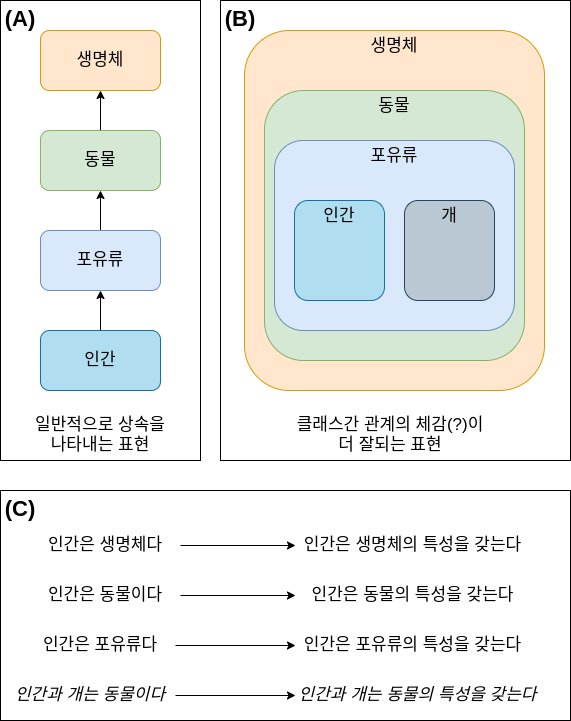

The diagram above was exported from draw.io. Its source (the exported page's mxGraphModel, read from the mxfile embedded in the PNG):
<mxGraphModel dx="1422" dy="776" grid="1" gridSize="10" guides="1" tooltips="1" connect="1" arrows="1" fold="1" page="1" pageScale="1" pageWidth="827" pageHeight="1169" math="0" shadow="0">
  <root>
    <mxCell id="0" />
    <mxCell id="1" parent="0" />
    <mxCell id="VFLzYYZVB158QF1eC9Qp-49" value="" style="rounded=0;whiteSpace=wrap;html=1;fontSize=17;align=center;fillColor=none;" vertex="1" parent="1">
      <mxGeometry x="150" y="140" width="200" height="460" as="geometry" />
    </mxCell>
    <mxCell id="VFLzYYZVB158QF1eC9Qp-50" value="" style="rounded=0;whiteSpace=wrap;html=1;fontSize=17;align=center;fillColor=none;" vertex="1" parent="1">
      <mxGeometry x="370" y="140" width="350" height="460" as="geometry" />
    </mxCell>
    <mxCell id="VFLzYYZVB158QF1eC9Qp-48" value="" style="rounded=0;whiteSpace=wrap;html=1;fontSize=17;align=center;fillColor=none;" vertex="1" parent="1">
      <mxGeometry x="150" y="630" width="570" height="230" as="geometry" />
    </mxCell>
    <mxCell id="VFLzYYZVB158QF1eC9Qp-9" value="생명체" style="rounded=1;whiteSpace=wrap;html=1;fontSize=17;horizontal=1;verticalAlign=top;fillColor=#ffe6cc;strokeColor=#d79b00;" vertex="1" parent="1">
      <mxGeometry x="394" y="170" width="300" height="360" as="geometry" />
    </mxCell>
    <mxCell id="VFLzYYZVB158QF1eC9Qp-13" value="동물" style="rounded=1;whiteSpace=wrap;html=1;fontSize=17;verticalAlign=top;fillColor=#d5e8d4;strokeColor=#82b366;" vertex="1" parent="1">
      <mxGeometry x="414" y="230" width="260" height="270" as="geometry" />
    </mxCell>
    <mxCell id="VFLzYYZVB158QF1eC9Qp-2" value="생명체" style="rounded=1;whiteSpace=wrap;html=1;fontSize=17;fillColor=#ffe6cc;strokeColor=#d79b00;" vertex="1" parent="1">
      <mxGeometry x="190" y="170" width="120" height="60" as="geometry" />
    </mxCell>
    <mxCell id="VFLzYYZVB158QF1eC9Qp-7" value="" style="edgeStyle=orthogonalEdgeStyle;rounded=0;orthogonalLoop=1;jettySize=auto;html=1;fontSize=17;" edge="1" parent="1" source="VFLzYYZVB158QF1eC9Qp-3" target="VFLzYYZVB158QF1eC9Qp-4">
      <mxGeometry relative="1" as="geometry" />
    </mxCell>
    <mxCell id="VFLzYYZVB158QF1eC9Qp-3" value="포유류" style="rounded=1;whiteSpace=wrap;html=1;fontSize=17;fillColor=#dae8fc;strokeColor=#6c8ebf;" vertex="1" parent="1">
      <mxGeometry x="190" y="370" width="120" height="60" as="geometry" />
    </mxCell>
    <mxCell id="VFLzYYZVB158QF1eC9Qp-6" value="" style="edgeStyle=orthogonalEdgeStyle;rounded=0;orthogonalLoop=1;jettySize=auto;html=1;fontSize=17;" edge="1" parent="1" source="VFLzYYZVB158QF1eC9Qp-4" target="VFLzYYZVB158QF1eC9Qp-2">
      <mxGeometry relative="1" as="geometry" />
    </mxCell>
    <mxCell id="VFLzYYZVB158QF1eC9Qp-4" value="동물" style="rounded=1;whiteSpace=wrap;html=1;fontSize=17;fillColor=#d5e8d4;strokeColor=#82b366;" vertex="1" parent="1">
      <mxGeometry x="190" y="270" width="120" height="60" as="geometry" />
    </mxCell>
    <mxCell id="VFLzYYZVB158QF1eC9Qp-8" value="" style="edgeStyle=orthogonalEdgeStyle;rounded=0;orthogonalLoop=1;jettySize=auto;html=1;fontSize=17;" edge="1" parent="1" source="VFLzYYZVB158QF1eC9Qp-5" target="VFLzYYZVB158QF1eC9Qp-3">
      <mxGeometry relative="1" as="geometry" />
    </mxCell>
    <mxCell id="VFLzYYZVB158QF1eC9Qp-5" value="인간" style="rounded=1;whiteSpace=wrap;html=1;fontSize=17;fillColor=#b1ddf0;strokeColor=#10739e;" vertex="1" parent="1">
      <mxGeometry x="190" y="470" width="120" height="60" as="geometry" />
    </mxCell>
    <mxCell id="VFLzYYZVB158QF1eC9Qp-11" value="포유류" style="rounded=1;whiteSpace=wrap;html=1;fontSize=17;verticalAlign=top;fillColor=#dae8fc;strokeColor=#6c8ebf;" vertex="1" parent="1">
      <mxGeometry x="424" y="280" width="240" height="190" as="geometry" />
    </mxCell>
    <mxCell id="VFLzYYZVB158QF1eC9Qp-15" value="인간" style="rounded=1;whiteSpace=wrap;html=1;fontSize=17;verticalAlign=top;fillColor=#b1ddf0;strokeColor=#10739e;" vertex="1" parent="1">
      <mxGeometry x="444" y="340" width="90" height="100" as="geometry" />
    </mxCell>
    <mxCell id="VFLzYYZVB158QF1eC9Qp-18" value="일반적으로 상속을 나타내는 표현" style="text;html=1;strokeColor=none;fillColor=none;align=center;verticalAlign=middle;whiteSpace=wrap;rounded=0;fontSize=17;" vertex="1" parent="1">
      <mxGeometry x="175" y="550" width="150" height="50" as="geometry" />
    </mxCell>
    <mxCell id="VFLzYYZVB158QF1eC9Qp-21" value="클래스간 관계의 체감(?)이 더 잘되는 표현" style="text;html=1;strokeColor=none;fillColor=none;align=center;verticalAlign=middle;whiteSpace=wrap;rounded=0;fontSize=17;" vertex="1" parent="1">
      <mxGeometry x="445" y="550" width="190" height="50" as="geometry" />
    </mxCell>
    <mxCell id="VFLzYYZVB158QF1eC9Qp-22" value="(A)" style="text;html=1;strokeColor=none;fillColor=none;align=center;verticalAlign=middle;whiteSpace=wrap;rounded=0;fontSize=22;fontStyle=1" vertex="1" parent="1">
      <mxGeometry x="150" y="150" width="40" height="20" as="geometry" />
    </mxCell>
    <mxCell id="VFLzYYZVB158QF1eC9Qp-25" value="(B)" style="text;html=1;strokeColor=none;fillColor=none;align=center;verticalAlign=middle;whiteSpace=wrap;rounded=0;fontSize=22;fontStyle=1" vertex="1" parent="1">
      <mxGeometry x="370" y="150" width="40" height="20" as="geometry" />
    </mxCell>
    <mxCell id="VFLzYYZVB158QF1eC9Qp-26" value="(C)" style="text;html=1;strokeColor=none;fillColor=none;align=center;verticalAlign=middle;whiteSpace=wrap;rounded=0;fontSize=22;fontStyle=1" vertex="1" parent="1">
      <mxGeometry x="150" y="640" width="40" height="20" as="geometry" />
    </mxCell>
    <mxCell id="VFLzYYZVB158QF1eC9Qp-30" style="edgeStyle=orthogonalEdgeStyle;rounded=0;orthogonalLoop=1;jettySize=auto;html=1;fontSize=17;" edge="1" parent="1" source="VFLzYYZVB158QF1eC9Qp-27" target="VFLzYYZVB158QF1eC9Qp-29">
      <mxGeometry relative="1" as="geometry" />
    </mxCell>
    <mxCell id="VFLzYYZVB158QF1eC9Qp-27" value="인간은 생명체다" style="text;html=1;strokeColor=none;fillColor=none;align=center;verticalAlign=middle;whiteSpace=wrap;rounded=0;fontSize=17;" vertex="1" parent="1">
      <mxGeometry x="180" y="660" width="150" height="50" as="geometry" />
    </mxCell>
    <mxCell id="VFLzYYZVB158QF1eC9Qp-29" value="인간은 생명체의 특성을 갖는다" style="text;html=1;strokeColor=none;fillColor=none;align=center;verticalAlign=middle;whiteSpace=wrap;rounded=0;fontSize=17;" vertex="1" parent="1">
      <mxGeometry x="445" y="660" width="235" height="50" as="geometry" />
    </mxCell>
    <mxCell id="VFLzYYZVB158QF1eC9Qp-31" value="인간은 동물의 특성을 갖는다" style="text;html=1;strokeColor=none;fillColor=none;align=center;verticalAlign=middle;whiteSpace=wrap;rounded=0;fontSize=17;" vertex="1" parent="1">
      <mxGeometry x="445" y="710" width="235" height="50" as="geometry" />
    </mxCell>
    <mxCell id="VFLzYYZVB158QF1eC9Qp-32" value="인간은 동물이다" style="text;html=1;strokeColor=none;fillColor=none;align=center;verticalAlign=middle;whiteSpace=wrap;rounded=0;fontSize=17;" vertex="1" parent="1">
      <mxGeometry x="180" y="710" width="150" height="50" as="geometry" />
    </mxCell>
    <mxCell id="VFLzYYZVB158QF1eC9Qp-33" style="edgeStyle=orthogonalEdgeStyle;rounded=0;orthogonalLoop=1;jettySize=auto;html=1;fontSize=17;" edge="1" source="VFLzYYZVB158QF1eC9Qp-32" target="VFLzYYZVB158QF1eC9Qp-31" parent="1">
      <mxGeometry relative="1" as="geometry" />
    </mxCell>
    <mxCell id="VFLzYYZVB158QF1eC9Qp-34" value="인간은 포유류의 특성을 갖는다" style="text;html=1;strokeColor=none;fillColor=none;align=center;verticalAlign=middle;whiteSpace=wrap;rounded=0;fontSize=17;" vertex="1" parent="1">
      <mxGeometry x="445" y="760" width="235" height="50" as="geometry" />
    </mxCell>
    <mxCell id="VFLzYYZVB158QF1eC9Qp-35" value="인간은 포유류다" style="text;html=1;strokeColor=none;fillColor=none;align=center;verticalAlign=middle;whiteSpace=wrap;rounded=0;fontSize=17;" vertex="1" parent="1">
      <mxGeometry x="175" y="760" width="150" height="50" as="geometry" />
    </mxCell>
    <mxCell id="VFLzYYZVB158QF1eC9Qp-36" style="edgeStyle=orthogonalEdgeStyle;rounded=0;orthogonalLoop=1;jettySize=auto;html=1;fontSize=17;exitX=1;exitY=0.5;exitDx=0;exitDy=0;" edge="1" source="VFLzYYZVB158QF1eC9Qp-35" target="VFLzYYZVB158QF1eC9Qp-34" parent="1">
      <mxGeometry relative="1" as="geometry">
        <mxPoint x="320" y="785" as="sourcePoint" />
      </mxGeometry>
    </mxCell>
    <mxCell id="VFLzYYZVB158QF1eC9Qp-37" value="인간과 개는 동물의 특성을 갖는다" style="text;html=1;strokeColor=none;fillColor=none;align=center;verticalAlign=middle;whiteSpace=wrap;rounded=0;fontSize=17;fontStyle=2" vertex="1" parent="1">
      <mxGeometry x="445" y="810" width="245" height="50" as="geometry" />
    </mxCell>
    <mxCell id="VFLzYYZVB158QF1eC9Qp-38" value="인간과 개는 동물이다" style="text;html=1;strokeColor=none;fillColor=none;align=center;verticalAlign=middle;whiteSpace=wrap;rounded=0;fontSize=17;fontStyle=2" vertex="1" parent="1">
      <mxGeometry x="155" y="810" width="170" height="50" as="geometry" />
    </mxCell>
    <mxCell id="VFLzYYZVB158QF1eC9Qp-39" style="edgeStyle=orthogonalEdgeStyle;rounded=0;orthogonalLoop=1;jettySize=auto;html=1;fontSize=17;fontStyle=2" edge="1" source="VFLzYYZVB158QF1eC9Qp-38" target="VFLzYYZVB158QF1eC9Qp-37" parent="1">
      <mxGeometry relative="1" as="geometry" />
    </mxCell>
    <mxCell id="VFLzYYZVB158QF1eC9Qp-51" value="개" style="rounded=1;whiteSpace=wrap;html=1;fontSize=17;verticalAlign=top;fillColor=#bac8d3;strokeColor=#23445d;" vertex="1" parent="1">
      <mxGeometry x="554" y="340" width="90" height="100" as="geometry" />
    </mxCell>
  </root>
</mxGraphModel>